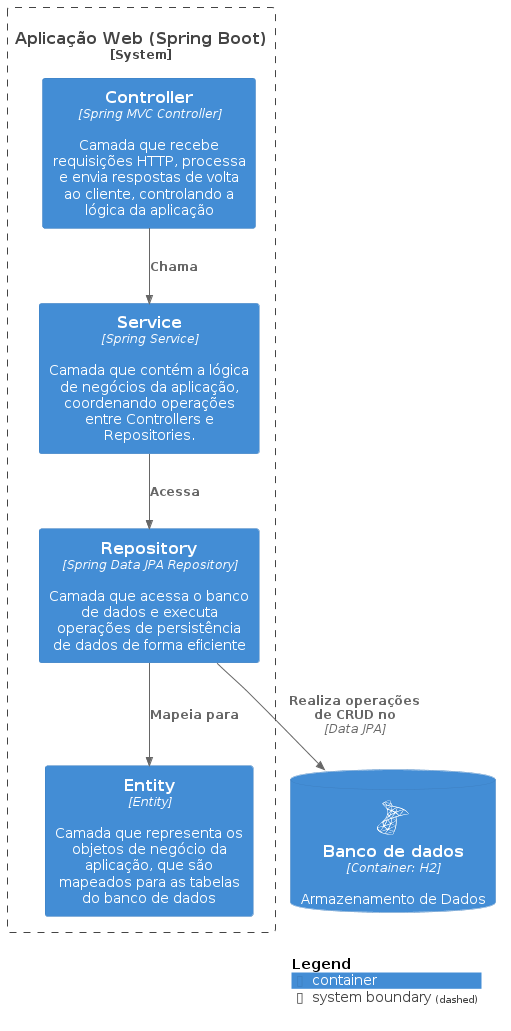

The diagram above was rendered by PlantUML. Its source (embedded in the PNG):
@startuml
!include https://raw.githubusercontent.com/plantuml-stdlib/C4-PlantUML/master/C4_Container.puml

!define DEVICONS https://raw.githubusercontent.com/tupadr3/plantuml-icon-font-sprites/master/devicons
!define FONTAWESOME https://raw.githubusercontent.com/tupadr3/plantuml-icon-font-sprites/master/font-awesome-5
!include DEVICONS/angular.puml
!include DEVICONS/java.puml
!include DEVICONS/msql_server.puml
!include FONTAWESOME/users.puml

System_Boundary(system, "Aplicação Web (Spring Boot)") {
    Container(controllers, "Controller", "Spring MVC Controller", "Camada que recebe requisições HTTP, processa e envia respostas de volta ao cliente, controlando a lógica da aplicação")
    Container(services, "Service", "Spring Service", "Camada que contém a lógica de negócios da aplicação, coordenando operações entre Controllers e Repositories.")
    Container(repositories, "Repository", "Spring Data JPA Repository", "Camada que acessa o banco de dados e executa operações de persistência de dados de forma eficiente")
    Container(entities, "Entity", "Entity", "Camada que representa os objetos de negócio da aplicação, que são mapeados para as tabelas do banco de dados")
}

ContainerDb(data_base, "Banco de dados", "Container: H2", "Armazenamento de Dados", $sprite="msql_server")

Rel(controllers, services, "Chama")
Rel(services, repositories, "Acessa")
Rel(repositories, entities, "Mapeia para")
Rel(repositories, data_base, "Realiza operações de CRUD no", "Data JPA")

SHOW_LEGEND()
@enduml